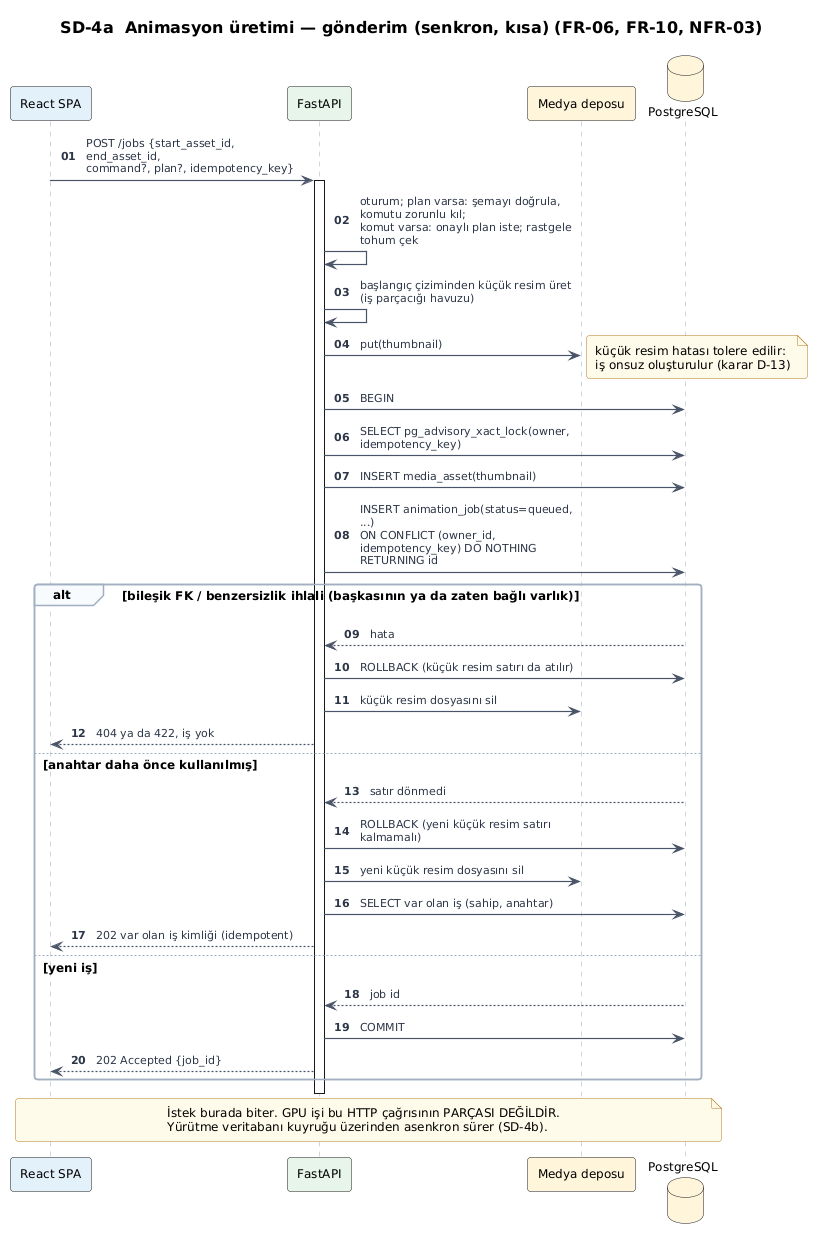

The diagram above was rendered by PlantUML. Its source (embedded in the PNG):
@startuml sd-04a-job-submission
!include ../../_style/cue.iuml
skinparam sequenceArrowThickness 1.2
autonumber "<b>00"
title SD-4a  Animasyon üretimi — gönderim (senkron, kısa) (FR-06, FR-10, NFR-03)
participant "React SPA" as SPA #E3F0FB
participant "FastAPI" as API #E6F4EA
participant "Medya deposu" as MS #FFF4DB
database "PostgreSQL" as DB #FFF4DB

SPA -> API : POST /jobs {start_asset_id, end_asset_id,\ncommand?, plan?, idempotency_key}
activate API
API -> API : oturum; plan varsa: şemayı doğrula, komutu zorunlu kıl;\nkomut varsa: onaylı plan iste; rastgele tohum çek
API -> API : başlangıç çiziminden küçük resim üret (iş parçacığı havuzu)
API -> MS : put(thumbnail)
note right : küçük resim hatası tolere edilir:\niş onsuz oluşturulur (karar D-13)
API -> DB : BEGIN
API -> DB : SELECT pg_advisory_xact_lock(owner, idempotency_key)
API -> DB : INSERT media_asset(thumbnail)
API -> DB : INSERT animation_job(status=queued, ...)\nON CONFLICT (owner_id, idempotency_key) DO NOTHING RETURNING id
alt bileşik FK / benzersizlik ihlali (başkasının ya da zaten bağlı varlık)
  DB --> API : hata
  API -> DB : ROLLBACK (küçük resim satırı da atılır)
  API -> MS : küçük resim dosyasını sil
  API --> SPA : 404 ya da 422, iş yok
else anahtar daha önce kullanılmış
  DB --> API : satır dönmedi
  API -> DB : ROLLBACK (yeni küçük resim satırı kalmamalı)
  API -> MS : yeni küçük resim dosyasını sil
  API -> DB : SELECT var olan iş (sahip, anahtar)
  API --> SPA : 202 var olan iş kimliği (idempotent)
else yeni iş
  DB --> API : job id
  API -> DB : COMMIT
  API --> SPA : 202 Accepted {job_id}
end
deactivate API
note over SPA, DB
  İstek burada biter. GPU işi bu HTTP çağrısının PARÇASI DEĞİLDİR.
  Yürütme veritabanı kuyruğu üzerinden asenkron sürer (SD-4b).
end note
@enduml